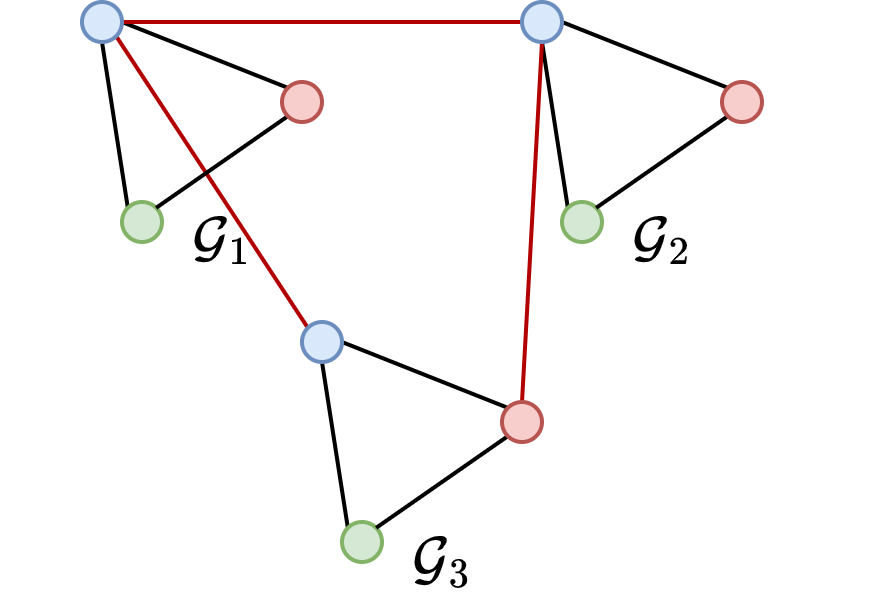

The diagram above was exported from draw.io. Its source (the exported page's mxGraphModel, read from the mxfile embedded in the PNG):
<mxGraphModel dx="608" dy="1169" grid="1" gridSize="10" guides="1" tooltips="1" connect="1" arrows="1" fold="1" page="1" pageScale="1" pageWidth="850" pageHeight="1100" math="1" shadow="0">
  <root>
    <mxCell id="0" />
    <mxCell id="1" parent="0" />
    <mxCell id="hCTXPONsViIoFXnXJsg9-1" style="edgeStyle=none;html=1;exitX=0;exitY=0;exitDx=0;exitDy=0;entryX=0.5;entryY=1;entryDx=0;entryDy=0;endArrow=none;endFill=0;" parent="1" source="hCTXPONsViIoFXnXJsg9-2" target="hCTXPONsViIoFXnXJsg9-6" edge="1">
      <mxGeometry relative="1" as="geometry" />
    </mxCell>
    <mxCell id="hCTXPONsViIoFXnXJsg9-2" value="" style="ellipse;whiteSpace=wrap;html=1;aspect=fixed;fillColor=#d5e8d4;strokeColor=#82b366;" parent="1" vertex="1">
      <mxGeometry x="205" y="160" width="10" height="10" as="geometry" />
    </mxCell>
    <mxCell id="hCTXPONsViIoFXnXJsg9-3" style="edgeStyle=none;html=1;exitX=1;exitY=0.5;exitDx=0;exitDy=0;entryX=0;entryY=0;entryDx=0;entryDy=0;endArrow=none;endFill=0;" parent="1" source="hCTXPONsViIoFXnXJsg9-6" target="hCTXPONsViIoFXnXJsg9-8" edge="1">
      <mxGeometry relative="1" as="geometry" />
    </mxCell>
    <mxCell id="hCTXPONsViIoFXnXJsg9-36" style="edgeStyle=none;rounded=0;orthogonalLoop=1;jettySize=auto;html=1;exitX=1;exitY=0.5;exitDx=0;exitDy=0;entryX=0;entryY=0.5;entryDx=0;entryDy=0;endArrow=none;endFill=0;fillColor=#e51400;strokeColor=#B20000;" parent="1" source="hCTXPONsViIoFXnXJsg9-6" target="hCTXPONsViIoFXnXJsg9-14" edge="1">
      <mxGeometry relative="1" as="geometry" />
    </mxCell>
    <mxCell id="hCTXPONsViIoFXnXJsg9-38" style="edgeStyle=none;rounded=0;orthogonalLoop=1;jettySize=auto;html=1;exitX=1;exitY=1;exitDx=0;exitDy=0;entryX=0;entryY=0;entryDx=0;entryDy=0;endArrow=none;endFill=0;fillColor=#e51400;strokeColor=#B20000;" parent="1" source="hCTXPONsViIoFXnXJsg9-6" target="hCTXPONsViIoFXnXJsg9-22" edge="1">
      <mxGeometry relative="1" as="geometry" />
    </mxCell>
    <mxCell id="hCTXPONsViIoFXnXJsg9-6" value="" style="ellipse;whiteSpace=wrap;html=1;aspect=fixed;fillColor=#dae8fc;strokeColor=#6c8ebf;" parent="1" vertex="1">
      <mxGeometry x="195" y="110" width="10" height="10" as="geometry" />
    </mxCell>
    <mxCell id="hCTXPONsViIoFXnXJsg9-7" style="edgeStyle=none;html=1;exitX=0;exitY=1;exitDx=0;exitDy=0;entryX=1;entryY=0;entryDx=0;entryDy=0;endArrow=none;endFill=0;" parent="1" source="hCTXPONsViIoFXnXJsg9-8" target="hCTXPONsViIoFXnXJsg9-2" edge="1">
      <mxGeometry relative="1" as="geometry" />
    </mxCell>
    <mxCell id="hCTXPONsViIoFXnXJsg9-8" value="" style="ellipse;whiteSpace=wrap;html=1;aspect=fixed;fillColor=#f8cecc;strokeColor=#b85450;" parent="1" vertex="1">
      <mxGeometry x="245" y="130" width="10" height="10" as="geometry" />
    </mxCell>
    <mxCell id="hCTXPONsViIoFXnXJsg9-9" value="$$\mathcal G_1$$" style="text;html=1;align=center;verticalAlign=middle;resizable=0;points=[];autosize=1;strokeColor=none;fillColor=none;" parent="1" vertex="1">
      <mxGeometry x="175" y="160" width="110" height="20" as="geometry" />
    </mxCell>
    <mxCell id="hCTXPONsViIoFXnXJsg9-10" style="edgeStyle=none;html=1;exitX=0;exitY=0;exitDx=0;exitDy=0;entryX=0.5;entryY=1;entryDx=0;entryDy=0;endArrow=none;endFill=0;" parent="1" source="hCTXPONsViIoFXnXJsg9-11" target="hCTXPONsViIoFXnXJsg9-14" edge="1">
      <mxGeometry relative="1" as="geometry" />
    </mxCell>
    <mxCell id="hCTXPONsViIoFXnXJsg9-11" value="" style="ellipse;whiteSpace=wrap;html=1;aspect=fixed;fillColor=#d5e8d4;strokeColor=#82b366;" parent="1" vertex="1">
      <mxGeometry x="315" y="160" width="10" height="10" as="geometry" />
    </mxCell>
    <mxCell id="hCTXPONsViIoFXnXJsg9-12" style="edgeStyle=none;html=1;exitX=1;exitY=0.5;exitDx=0;exitDy=0;entryX=0;entryY=0;entryDx=0;entryDy=0;endArrow=none;endFill=0;" parent="1" source="hCTXPONsViIoFXnXJsg9-14" target="hCTXPONsViIoFXnXJsg9-16" edge="1">
      <mxGeometry relative="1" as="geometry" />
    </mxCell>
    <mxCell id="hCTXPONsViIoFXnXJsg9-37" style="edgeStyle=none;rounded=0;orthogonalLoop=1;jettySize=auto;html=1;exitX=0.5;exitY=1;exitDx=0;exitDy=0;entryX=0.5;entryY=0;entryDx=0;entryDy=0;endArrow=none;endFill=0;fillColor=#e51400;strokeColor=#B20000;" parent="1" source="hCTXPONsViIoFXnXJsg9-14" target="hCTXPONsViIoFXnXJsg9-24" edge="1">
      <mxGeometry relative="1" as="geometry" />
    </mxCell>
    <mxCell id="hCTXPONsViIoFXnXJsg9-14" value="" style="ellipse;whiteSpace=wrap;html=1;aspect=fixed;fillColor=#dae8fc;strokeColor=#6c8ebf;" parent="1" vertex="1">
      <mxGeometry x="305" y="110" width="10" height="10" as="geometry" />
    </mxCell>
    <mxCell id="hCTXPONsViIoFXnXJsg9-15" style="edgeStyle=none;html=1;exitX=0;exitY=1;exitDx=0;exitDy=0;entryX=1;entryY=0;entryDx=0;entryDy=0;endArrow=none;endFill=0;" parent="1" source="hCTXPONsViIoFXnXJsg9-16" target="hCTXPONsViIoFXnXJsg9-11" edge="1">
      <mxGeometry relative="1" as="geometry" />
    </mxCell>
    <mxCell id="hCTXPONsViIoFXnXJsg9-16" value="" style="ellipse;whiteSpace=wrap;html=1;aspect=fixed;fillColor=#f8cecc;strokeColor=#b85450;" parent="1" vertex="1">
      <mxGeometry x="355" y="130" width="10" height="10" as="geometry" />
    </mxCell>
    <mxCell id="hCTXPONsViIoFXnXJsg9-17" value="$$\mathcal G_2$$" style="text;html=1;align=center;verticalAlign=middle;resizable=0;points=[];autosize=1;strokeColor=none;fillColor=none;" parent="1" vertex="1">
      <mxGeometry x="285" y="160" width="110" height="20" as="geometry" />
    </mxCell>
    <mxCell id="hCTXPONsViIoFXnXJsg9-18" style="edgeStyle=none;html=1;exitX=0;exitY=0;exitDx=0;exitDy=0;entryX=0.5;entryY=1;entryDx=0;entryDy=0;endArrow=none;endFill=0;" parent="1" source="hCTXPONsViIoFXnXJsg9-19" target="hCTXPONsViIoFXnXJsg9-22" edge="1">
      <mxGeometry relative="1" as="geometry" />
    </mxCell>
    <mxCell id="hCTXPONsViIoFXnXJsg9-19" value="" style="ellipse;whiteSpace=wrap;html=1;aspect=fixed;fillColor=#d5e8d4;strokeColor=#82b366;" parent="1" vertex="1">
      <mxGeometry x="260" y="240" width="10" height="10" as="geometry" />
    </mxCell>
    <mxCell id="hCTXPONsViIoFXnXJsg9-20" style="edgeStyle=none;html=1;exitX=1;exitY=0.5;exitDx=0;exitDy=0;entryX=0;entryY=0;entryDx=0;entryDy=0;endArrow=none;endFill=0;" parent="1" source="hCTXPONsViIoFXnXJsg9-22" target="hCTXPONsViIoFXnXJsg9-24" edge="1">
      <mxGeometry relative="1" as="geometry" />
    </mxCell>
    <mxCell id="hCTXPONsViIoFXnXJsg9-22" value="" style="ellipse;whiteSpace=wrap;html=1;aspect=fixed;fillColor=#dae8fc;strokeColor=#6c8ebf;" parent="1" vertex="1">
      <mxGeometry x="250" y="190" width="10" height="10" as="geometry" />
    </mxCell>
    <mxCell id="hCTXPONsViIoFXnXJsg9-23" style="edgeStyle=none;html=1;exitX=0;exitY=1;exitDx=0;exitDy=0;entryX=1;entryY=0;entryDx=0;entryDy=0;endArrow=none;endFill=0;" parent="1" source="hCTXPONsViIoFXnXJsg9-24" target="hCTXPONsViIoFXnXJsg9-19" edge="1">
      <mxGeometry relative="1" as="geometry" />
    </mxCell>
    <mxCell id="hCTXPONsViIoFXnXJsg9-24" value="" style="ellipse;whiteSpace=wrap;html=1;aspect=fixed;fillColor=#f8cecc;strokeColor=#b85450;" parent="1" vertex="1">
      <mxGeometry x="300" y="210" width="10" height="10" as="geometry" />
    </mxCell>
    <mxCell id="hCTXPONsViIoFXnXJsg9-25" value="$$\mathcal G_3$$" style="text;html=1;align=center;verticalAlign=middle;resizable=0;points=[];autosize=1;strokeColor=none;fillColor=none;" parent="1" vertex="1">
      <mxGeometry x="230" y="240" width="110" height="20" as="geometry" />
    </mxCell>
  </root>
</mxGraphModel>